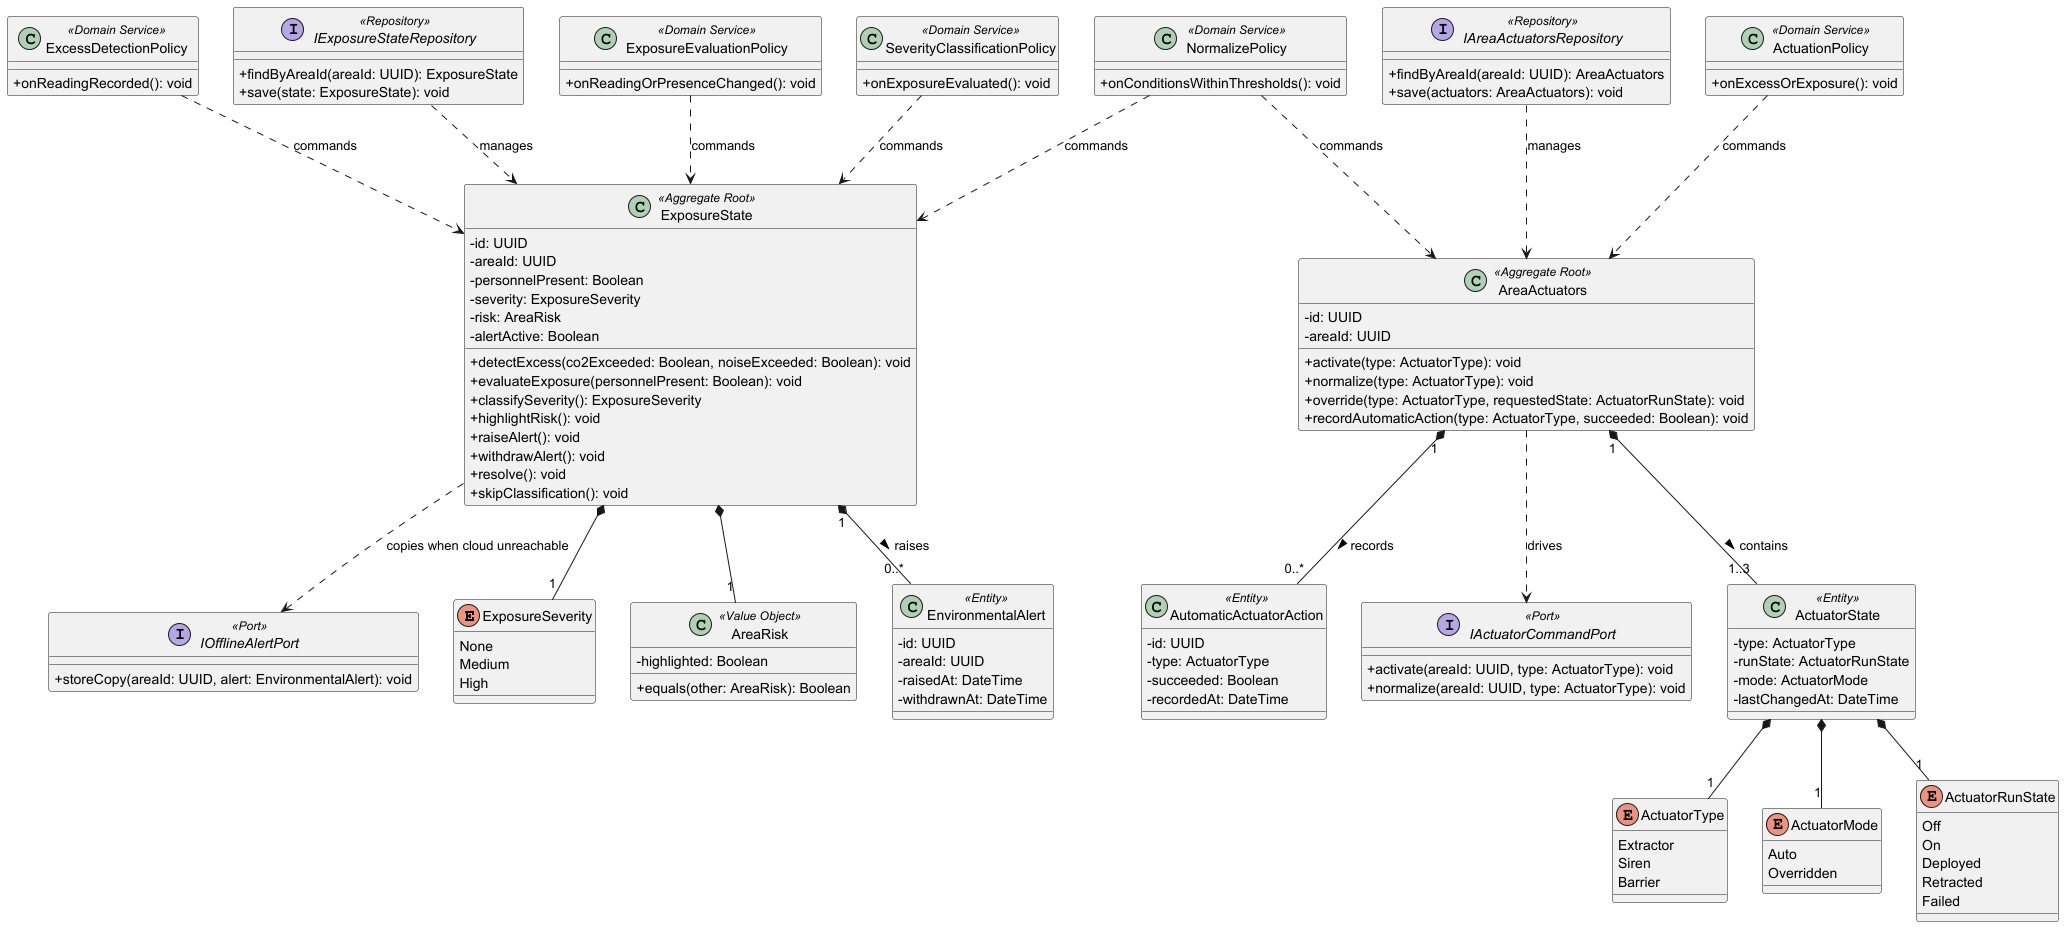

The diagram above was rendered by PlantUML. Its source (embedded in the PNG):
@startuml bc-02-safety-actuation-domain
' Bounded Context Domain Layer Class Diagram — Safety & Actuation (§ 4.2.2.6.1)
' Fuente: BCC-02, paso 9 ES (A-08, A-09), DMF-03 / DMF-05.
' Sin Device / deviceId; comando por areaId + actuatorType. Sin severidad yellow.

skinparam classAttributeIconSize 0

enum ExposureSeverity {
  None
  Medium
  High
}

enum ActuatorType {
  Extractor
  Siren
  Barrier
}

enum ActuatorMode {
  Auto
  Overridden
}

enum ActuatorRunState {
  Off
  On
  Deployed
  Retracted
  Failed
}

class AreaRisk <<Value Object>> {
  -highlighted: Boolean
  +equals(other: AreaRisk): Boolean
}

class ExposureState <<Aggregate Root>> {
  -id: UUID
  -areaId: UUID
  -personnelPresent: Boolean
  -severity: ExposureSeverity
  -risk: AreaRisk
  -alertActive: Boolean
  +detectExcess(co2Exceeded: Boolean, noiseExceeded: Boolean): void
  +evaluateExposure(personnelPresent: Boolean): void
  +classifySeverity(): ExposureSeverity
  +highlightRisk(): void
  +raiseAlert(): void
  +withdrawAlert(): void
  +resolve(): void
  +skipClassification(): void
}

class EnvironmentalAlert <<Entity>> {
  -id: UUID
  -areaId: UUID
  -raisedAt: DateTime
  -withdrawnAt: DateTime
}

class AreaActuators <<Aggregate Root>> {
  -id: UUID
  -areaId: UUID
  +activate(type: ActuatorType): void
  +normalize(type: ActuatorType): void
  +override(type: ActuatorType, requestedState: ActuatorRunState): void
  +recordAutomaticAction(type: ActuatorType, succeeded: Boolean): void
}

class ActuatorState <<Entity>> {
  -type: ActuatorType
  -runState: ActuatorRunState
  -mode: ActuatorMode
  -lastChangedAt: DateTime
}

class AutomaticActuatorAction <<Entity>> {
  -id: UUID
  -type: ActuatorType
  -succeeded: Boolean
  -recordedAt: DateTime
}

class ExcessDetectionPolicy <<Domain Service>> {
  +onReadingRecorded(): void
}

class ExposureEvaluationPolicy <<Domain Service>> {
  +onReadingOrPresenceChanged(): void
}

class SeverityClassificationPolicy <<Domain Service>> {
  +onExposureEvaluated(): void
}

class ActuationPolicy <<Domain Service>> {
  +onExcessOrExposure(): void
}

class NormalizePolicy <<Domain Service>> {
  +onConditionsWithinThresholds(): void
}

interface IExposureStateRepository <<Repository>> {
  +findByAreaId(areaId: UUID): ExposureState
  +save(state: ExposureState): void
}

interface IAreaActuatorsRepository <<Repository>> {
  +findByAreaId(areaId: UUID): AreaActuators
  +save(actuators: AreaActuators): void
}

interface IActuatorCommandPort <<Port>> {
  +activate(areaId: UUID, type: ActuatorType): void
  +normalize(areaId: UUID, type: ActuatorType): void
}

interface IOfflineAlertPort <<Port>> {
  +storeCopy(areaId: UUID, alert: EnvironmentalAlert): void
}

ExposureState "1" *-- "0..*" EnvironmentalAlert : raises >
ExposureState *-- "1" ExposureSeverity
ExposureState *-- "1" AreaRisk

AreaActuators "1" *-- "1..3" ActuatorState : contains >
AreaActuators "1" *-- "0..*" AutomaticActuatorAction : records >
ActuatorState *-- "1" ActuatorType
ActuatorState *-- "1" ActuatorRunState
ActuatorState *-- "1" ActuatorMode

ExcessDetectionPolicy ..> ExposureState : commands
ExposureEvaluationPolicy ..> ExposureState : commands
SeverityClassificationPolicy ..> ExposureState : commands
ActuationPolicy ..> AreaActuators : commands
NormalizePolicy ..> ExposureState : commands
NormalizePolicy ..> AreaActuators : commands

IExposureStateRepository ..> ExposureState : manages
IAreaActuatorsRepository ..> AreaActuators : manages
AreaActuators ..> IActuatorCommandPort : drives
ExposureState ..> IOfflineAlertPort : copies when cloud unreachable

@enduml